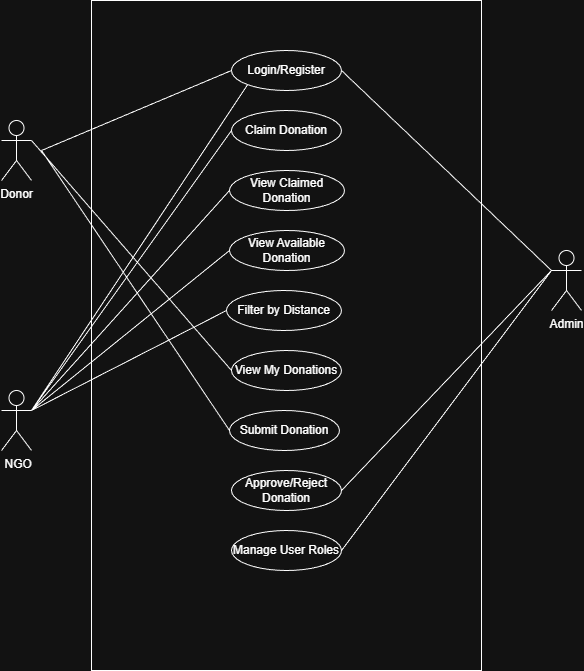

The diagram above was exported from draw.io. Its source (the exported page's mxGraphModel, read from the mxfile embedded in the PNG):
<mxGraphModel dx="1426" dy="785" grid="1" gridSize="10" guides="1" tooltips="1" connect="1" arrows="1" fold="1" page="1" pageScale="1" pageWidth="850" pageHeight="1100" math="0" shadow="0">
  <root>
    <mxCell id="0" />
    <mxCell id="1" parent="0" />
    <mxCell id="YLFddDNC_5rDMZbnB7he-1" value="Donor" style="shape=umlActor;verticalLabelPosition=bottom;verticalAlign=top;html=1;outlineConnect=0;" vertex="1" parent="1">
      <mxGeometry x="140" y="190" width="30" height="60" as="geometry" />
    </mxCell>
    <mxCell id="YLFddDNC_5rDMZbnB7he-2" value="&amp;nbsp;NGO" style="shape=umlActor;verticalLabelPosition=bottom;verticalAlign=top;html=1;outlineConnect=0;" vertex="1" parent="1">
      <mxGeometry x="140" y="460" width="30" height="60" as="geometry" />
    </mxCell>
    <mxCell id="YLFddDNC_5rDMZbnB7he-3" value="Admin&lt;div&gt;&lt;br&gt;&lt;/div&gt;" style="shape=umlActor;verticalLabelPosition=bottom;verticalAlign=top;html=1;outlineConnect=0;" vertex="1" parent="1">
      <mxGeometry x="690" y="320" width="30" height="60" as="geometry" />
    </mxCell>
    <mxCell id="YLFddDNC_5rDMZbnB7he-5" value="" style="rounded=0;whiteSpace=wrap;html=1;" vertex="1" parent="1">
      <mxGeometry x="230" y="70" width="390" height="670" as="geometry" />
    </mxCell>
    <mxCell id="YLFddDNC_5rDMZbnB7he-7" value="Login/Register" style="ellipse;whiteSpace=wrap;html=1;" vertex="1" parent="1">
      <mxGeometry x="370" y="120" width="110" height="40" as="geometry" />
    </mxCell>
    <mxCell id="YLFddDNC_5rDMZbnB7he-8" value="Claim Donation" style="ellipse;whiteSpace=wrap;html=1;" vertex="1" parent="1">
      <mxGeometry x="370" y="180" width="110" height="40" as="geometry" />
    </mxCell>
    <mxCell id="YLFddDNC_5rDMZbnB7he-9" value="View Claimed Donation" style="ellipse;whiteSpace=wrap;html=1;" vertex="1" parent="1">
      <mxGeometry x="368" y="240" width="115" height="40" as="geometry" />
    </mxCell>
    <mxCell id="YLFddDNC_5rDMZbnB7he-10" value="View Available Donation" style="ellipse;whiteSpace=wrap;html=1;" vertex="1" parent="1">
      <mxGeometry x="368" y="300" width="115" height="40" as="geometry" />
    </mxCell>
    <mxCell id="YLFddDNC_5rDMZbnB7he-11" value="Filter by Distance" style="ellipse;whiteSpace=wrap;html=1;" vertex="1" parent="1">
      <mxGeometry x="365" y="360" width="115" height="40" as="geometry" />
    </mxCell>
    <mxCell id="YLFddDNC_5rDMZbnB7he-12" value="View My Donations" style="ellipse;whiteSpace=wrap;html=1;" vertex="1" parent="1">
      <mxGeometry x="370" y="420" width="110" height="40" as="geometry" />
    </mxCell>
    <mxCell id="YLFddDNC_5rDMZbnB7he-13" value="Submit Donation" style="ellipse;whiteSpace=wrap;html=1;" vertex="1" parent="1">
      <mxGeometry x="368" y="480" width="110" height="40" as="geometry" />
    </mxCell>
    <mxCell id="YLFddDNC_5rDMZbnB7he-17" value="Approve/Reject Donation" style="ellipse;whiteSpace=wrap;html=1;" vertex="1" parent="1">
      <mxGeometry x="370" y="540" width="110" height="40" as="geometry" />
    </mxCell>
    <mxCell id="YLFddDNC_5rDMZbnB7he-18" value="Manage User Roles" style="ellipse;whiteSpace=wrap;html=1;" vertex="1" parent="1">
      <mxGeometry x="370" y="600" width="110" height="40" as="geometry" />
    </mxCell>
    <mxCell id="YLFddDNC_5rDMZbnB7he-19" value="" style="endArrow=none;html=1;rounded=0;exitX=1;exitY=0.3333333333333333;exitDx=0;exitDy=0;exitPerimeter=0;entryX=0;entryY=0.5;entryDx=0;entryDy=0;" edge="1" parent="1" source="YLFddDNC_5rDMZbnB7he-1" target="YLFddDNC_5rDMZbnB7he-12">
      <mxGeometry width="50" height="50" relative="1" as="geometry">
        <mxPoint x="400" y="430" as="sourcePoint" />
        <mxPoint x="450" y="380" as="targetPoint" />
      </mxGeometry>
    </mxCell>
    <mxCell id="YLFddDNC_5rDMZbnB7he-20" value="" style="endArrow=none;html=1;rounded=0;exitX=1;exitY=0.3333333333333333;exitDx=0;exitDy=0;exitPerimeter=0;entryX=0;entryY=0.5;entryDx=0;entryDy=0;" edge="1" parent="1" target="YLFddDNC_5rDMZbnB7he-13">
      <mxGeometry width="50" height="50" relative="1" as="geometry">
        <mxPoint x="180" y="220" as="sourcePoint" />
        <mxPoint x="380" y="450" as="targetPoint" />
      </mxGeometry>
    </mxCell>
    <mxCell id="YLFddDNC_5rDMZbnB7he-21" value="" style="endArrow=none;html=1;rounded=0;exitX=1;exitY=0.3333333333333333;exitDx=0;exitDy=0;exitPerimeter=0;entryX=0;entryY=0.5;entryDx=0;entryDy=0;" edge="1" parent="1" target="YLFddDNC_5rDMZbnB7he-7">
      <mxGeometry width="50" height="50" relative="1" as="geometry">
        <mxPoint x="180" y="220" as="sourcePoint" />
        <mxPoint x="380" y="450" as="targetPoint" />
      </mxGeometry>
    </mxCell>
    <mxCell id="YLFddDNC_5rDMZbnB7he-22" value="" style="endArrow=none;html=1;rounded=0;exitX=1;exitY=0.3333333333333333;exitDx=0;exitDy=0;exitPerimeter=0;entryX=0;entryY=0.5;entryDx=0;entryDy=0;" edge="1" parent="1" source="YLFddDNC_5rDMZbnB7he-2" target="YLFddDNC_5rDMZbnB7he-11">
      <mxGeometry width="50" height="50" relative="1" as="geometry">
        <mxPoint x="400" y="430" as="sourcePoint" />
        <mxPoint x="450" y="380" as="targetPoint" />
      </mxGeometry>
    </mxCell>
    <mxCell id="YLFddDNC_5rDMZbnB7he-23" value="" style="endArrow=none;html=1;rounded=0;exitX=1;exitY=0.3333333333333333;exitDx=0;exitDy=0;exitPerimeter=0;entryX=0;entryY=0.5;entryDx=0;entryDy=0;" edge="1" parent="1" source="YLFddDNC_5rDMZbnB7he-2" target="YLFddDNC_5rDMZbnB7he-8">
      <mxGeometry width="50" height="50" relative="1" as="geometry">
        <mxPoint x="180" y="490" as="sourcePoint" />
        <mxPoint x="375" y="390" as="targetPoint" />
      </mxGeometry>
    </mxCell>
    <mxCell id="YLFddDNC_5rDMZbnB7he-24" value="" style="endArrow=none;html=1;rounded=0;exitX=1;exitY=0.3333333333333333;exitDx=0;exitDy=0;exitPerimeter=0;entryX=0;entryY=1;entryDx=0;entryDy=0;" edge="1" parent="1" source="YLFddDNC_5rDMZbnB7he-2" target="YLFddDNC_5rDMZbnB7he-7">
      <mxGeometry width="50" height="50" relative="1" as="geometry">
        <mxPoint x="180" y="490" as="sourcePoint" />
        <mxPoint x="380" y="210" as="targetPoint" />
      </mxGeometry>
    </mxCell>
    <mxCell id="YLFddDNC_5rDMZbnB7he-25" value="" style="endArrow=none;html=1;rounded=0;entryX=0;entryY=0.3333333333333333;entryDx=0;entryDy=0;entryPerimeter=0;exitX=1;exitY=0.5;exitDx=0;exitDy=0;" edge="1" parent="1" source="YLFddDNC_5rDMZbnB7he-18" target="YLFddDNC_5rDMZbnB7he-3">
      <mxGeometry width="50" height="50" relative="1" as="geometry">
        <mxPoint x="400" y="430" as="sourcePoint" />
        <mxPoint x="450" y="380" as="targetPoint" />
      </mxGeometry>
    </mxCell>
    <mxCell id="YLFddDNC_5rDMZbnB7he-26" value="" style="endArrow=none;html=1;rounded=0;entryX=0;entryY=0.3333333333333333;entryDx=0;entryDy=0;entryPerimeter=0;exitX=1;exitY=0.5;exitDx=0;exitDy=0;" edge="1" parent="1" source="YLFddDNC_5rDMZbnB7he-17" target="YLFddDNC_5rDMZbnB7he-3">
      <mxGeometry width="50" height="50" relative="1" as="geometry">
        <mxPoint x="490" y="630" as="sourcePoint" />
        <mxPoint x="700" y="350" as="targetPoint" />
      </mxGeometry>
    </mxCell>
    <mxCell id="YLFddDNC_5rDMZbnB7he-27" value="" style="endArrow=none;html=1;rounded=0;entryX=0;entryY=0.3333333333333333;entryDx=0;entryDy=0;entryPerimeter=0;exitX=1;exitY=0.5;exitDx=0;exitDy=0;" edge="1" parent="1" source="YLFddDNC_5rDMZbnB7he-7" target="YLFddDNC_5rDMZbnB7he-3">
      <mxGeometry width="50" height="50" relative="1" as="geometry">
        <mxPoint x="490" y="630" as="sourcePoint" />
        <mxPoint x="700" y="350" as="targetPoint" />
      </mxGeometry>
    </mxCell>
    <mxCell id="YLFddDNC_5rDMZbnB7he-28" value="" style="endArrow=none;html=1;rounded=0;exitX=1;exitY=0.3333333333333333;exitDx=0;exitDy=0;exitPerimeter=0;entryX=0;entryY=0.5;entryDx=0;entryDy=0;" edge="1" parent="1" source="YLFddDNC_5rDMZbnB7he-2" target="YLFddDNC_5rDMZbnB7he-9">
      <mxGeometry width="50" height="50" relative="1" as="geometry">
        <mxPoint x="180" y="490" as="sourcePoint" />
        <mxPoint x="375" y="390" as="targetPoint" />
      </mxGeometry>
    </mxCell>
    <mxCell id="YLFddDNC_5rDMZbnB7he-29" value="" style="endArrow=none;html=1;rounded=0;exitX=1;exitY=0.3333333333333333;exitDx=0;exitDy=0;exitPerimeter=0;entryX=0;entryY=0.5;entryDx=0;entryDy=0;" edge="1" parent="1" source="YLFddDNC_5rDMZbnB7he-2" target="YLFddDNC_5rDMZbnB7he-10">
      <mxGeometry width="50" height="50" relative="1" as="geometry">
        <mxPoint x="180" y="490" as="sourcePoint" />
        <mxPoint x="378" y="270" as="targetPoint" />
      </mxGeometry>
    </mxCell>
  </root>
</mxGraphModel>